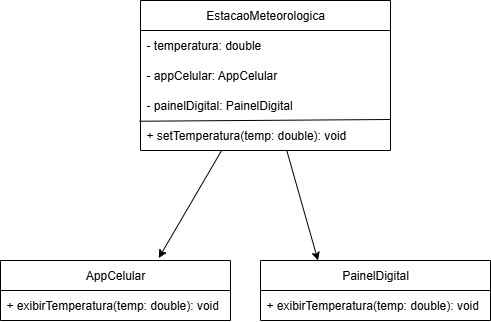

The diagram above was exported from draw.io. Its source (the exported page's mxGraphModel, read from the mxfile embedded in the PNG):
<mxGraphModel dx="705" dy="406" grid="1" gridSize="10" guides="1" tooltips="1" connect="1" arrows="1" fold="1" page="1" pageScale="1" pageWidth="827" pageHeight="1169" math="0" shadow="0">
  <root>
    <mxCell id="0" />
    <mxCell id="1" parent="0" />
    <mxCell id="4y4tk5aVyVVi5dOuG-i7-27" style="rounded=0;orthogonalLoop=1;jettySize=auto;html=1;entryX=0.25;entryY=0;entryDx=0;entryDy=0;" edge="1" parent="1" source="4y4tk5aVyVVi5dOuG-i7-10" target="4y4tk5aVyVVi5dOuG-i7-22">
      <mxGeometry relative="1" as="geometry" />
    </mxCell>
    <mxCell id="4y4tk5aVyVVi5dOuG-i7-10" value="EstacaoMeteorologica" style="swimlane;fontStyle=0;childLayout=stackLayout;horizontal=1;startSize=30;horizontalStack=0;resizeParent=1;resizeParentMax=0;resizeLast=0;collapsible=1;marginBottom=0;whiteSpace=wrap;html=1;" vertex="1" parent="1">
      <mxGeometry x="240" y="40" width="250" height="150" as="geometry" />
    </mxCell>
    <mxCell id="4y4tk5aVyVVi5dOuG-i7-11" value="- temperatura: double" style="text;strokeColor=none;fillColor=none;align=left;verticalAlign=middle;spacingLeft=4;spacingRight=4;overflow=hidden;points=[[0,0.5],[1,0.5]];portConstraint=eastwest;rotatable=0;whiteSpace=wrap;html=1;" vertex="1" parent="4y4tk5aVyVVi5dOuG-i7-10">
      <mxGeometry y="30" width="250" height="30" as="geometry" />
    </mxCell>
    <mxCell id="4y4tk5aVyVVi5dOuG-i7-12" value="- appCelular: AppCelular" style="text;strokeColor=none;fillColor=none;align=left;verticalAlign=middle;spacingLeft=4;spacingRight=4;overflow=hidden;points=[[0,0.5],[1,0.5]];portConstraint=eastwest;rotatable=0;whiteSpace=wrap;html=1;" vertex="1" parent="4y4tk5aVyVVi5dOuG-i7-10">
      <mxGeometry y="60" width="250" height="30" as="geometry" />
    </mxCell>
    <mxCell id="4y4tk5aVyVVi5dOuG-i7-13" value="- painelDigital: PainelDigital" style="text;strokeColor=none;fillColor=none;align=left;verticalAlign=middle;spacingLeft=4;spacingRight=4;overflow=hidden;points=[[0,0.5],[1,0.5]];portConstraint=eastwest;rotatable=0;whiteSpace=wrap;html=1;" vertex="1" parent="4y4tk5aVyVVi5dOuG-i7-10">
      <mxGeometry y="90" width="250" height="30" as="geometry" />
    </mxCell>
    <mxCell id="4y4tk5aVyVVi5dOuG-i7-15" value="+ setTemperatura(temp: double): void" style="text;strokeColor=none;fillColor=none;align=left;verticalAlign=middle;spacingLeft=4;spacingRight=4;overflow=hidden;points=[[0,0.5],[1,0.5]];portConstraint=eastwest;rotatable=0;whiteSpace=wrap;html=1;" vertex="1" parent="4y4tk5aVyVVi5dOuG-i7-10">
      <mxGeometry y="120" width="250" height="30" as="geometry" />
    </mxCell>
    <mxCell id="4y4tk5aVyVVi5dOuG-i7-24" value="" style="endArrow=none;html=1;rounded=0;exitX=-0.004;exitY=1.024;exitDx=0;exitDy=0;exitPerimeter=0;" edge="1" parent="4y4tk5aVyVVi5dOuG-i7-10" source="4y4tk5aVyVVi5dOuG-i7-13">
      <mxGeometry width="50" height="50" relative="1" as="geometry">
        <mxPoint y="120" as="sourcePoint" />
        <mxPoint x="250" y="119" as="targetPoint" />
      </mxGeometry>
    </mxCell>
    <mxCell id="4y4tk5aVyVVi5dOuG-i7-18" value="AppCelular" style="swimlane;fontStyle=0;childLayout=stackLayout;horizontal=1;startSize=30;horizontalStack=0;resizeParent=1;resizeParentMax=0;resizeLast=0;collapsible=1;marginBottom=0;whiteSpace=wrap;html=1;" vertex="1" parent="1">
      <mxGeometry x="100" y="300" width="230" height="60" as="geometry" />
    </mxCell>
    <mxCell id="4y4tk5aVyVVi5dOuG-i7-19" value="+ exibirTemperatura(temp: double): void" style="text;strokeColor=none;fillColor=none;align=left;verticalAlign=middle;spacingLeft=4;spacingRight=4;overflow=hidden;points=[[0,0.5],[1,0.5]];portConstraint=eastwest;rotatable=0;whiteSpace=wrap;html=1;" vertex="1" parent="4y4tk5aVyVVi5dOuG-i7-18">
      <mxGeometry y="30" width="230" height="30" as="geometry" />
    </mxCell>
    <mxCell id="4y4tk5aVyVVi5dOuG-i7-22" value="PainelDigital" style="swimlane;fontStyle=0;childLayout=stackLayout;horizontal=1;startSize=30;horizontalStack=0;resizeParent=1;resizeParentMax=0;resizeLast=0;collapsible=1;marginBottom=0;whiteSpace=wrap;html=1;" vertex="1" parent="1">
      <mxGeometry x="360" y="300" width="230" height="60" as="geometry" />
    </mxCell>
    <mxCell id="4y4tk5aVyVVi5dOuG-i7-23" value="+ exibirTemperatura(temp: double): void" style="text;strokeColor=none;fillColor=none;align=left;verticalAlign=middle;spacingLeft=4;spacingRight=4;overflow=hidden;points=[[0,0.5],[1,0.5]];portConstraint=eastwest;rotatable=0;whiteSpace=wrap;html=1;" vertex="1" parent="4y4tk5aVyVVi5dOuG-i7-22">
      <mxGeometry y="30" width="230" height="30" as="geometry" />
    </mxCell>
    <mxCell id="4y4tk5aVyVVi5dOuG-i7-26" style="rounded=0;orthogonalLoop=1;jettySize=auto;html=1;entryX=0.688;entryY=-0.041;entryDx=0;entryDy=0;entryPerimeter=0;" edge="1" parent="1" source="4y4tk5aVyVVi5dOuG-i7-10" target="4y4tk5aVyVVi5dOuG-i7-18">
      <mxGeometry relative="1" as="geometry" />
    </mxCell>
  </root>
</mxGraphModel>